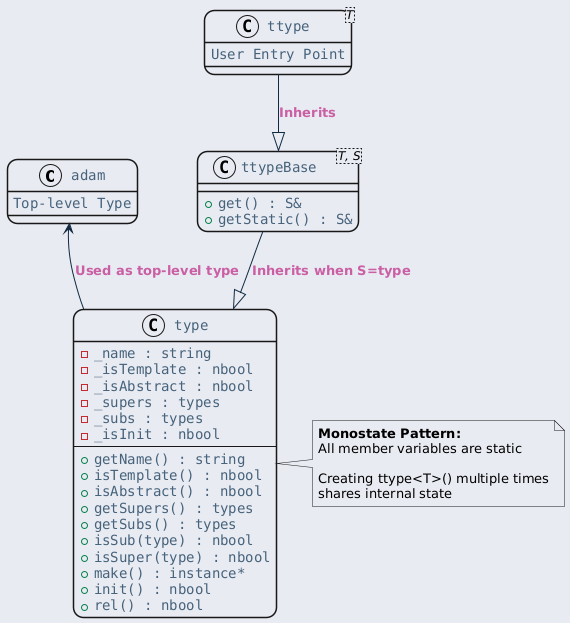

The diagram above was rendered by PlantUML. Its source (embedded in the PNG):
@startuml inline_umlgraph_7.png
<style>
  root {
    BackGroundColor: #E9EBF2;
  }
  class, node, object, participant, actor, boundary, control, entity, database, collections, queue {
    LineThickness: 1.5;
    HorizontalAlignment center;
    FontColor: #47637b;
    FontSize: 14;
    FontName: "Courier";
    RoundCorner: 20;
  }
  arrow {
    LineColor: #112a40;
    FontColor: #ca5fa4;
    FontStyle: "bold"
  }
  visibilityIcon {
    protected {
      LineColor DarkGoldenRod
      BackgroundColor DarkGoldenRod
    }
}
</style>
class "adam" as adam {
    Top-level Type
}

class "type" as type {
    - _name : string
    - _isTemplate : nbool
    - _isAbstract : nbool
    - _supers : types
    - _subs : types
    - _isInit : nbool
    ---
    + getName() : string
    + isTemplate() : nbool
    + isAbstract() : nbool
    + getSupers() : types
    + getSubs() : types
    + isSub(type) : nbool
    + isSuper(type) : nbool
    + make() : instance*
    + init() : nbool
    + rel() : nbool
}

class "ttypeBase<T, S>" as ttypeBase {
    + get() : S&
    + getStatic() : S&
}

class "ttype<T>" as ttype {
    User Entry Point
}

note right of type
  <b>Monostate Pattern:</b>
  All member variables are static

  Creating ttype<T>() multiple times
  shares internal state
end note

ttype --|> ttypeBase : Inherits
ttypeBase --|> type : Inherits when S=type
adam <-- type : Used as top-level type
@enduml